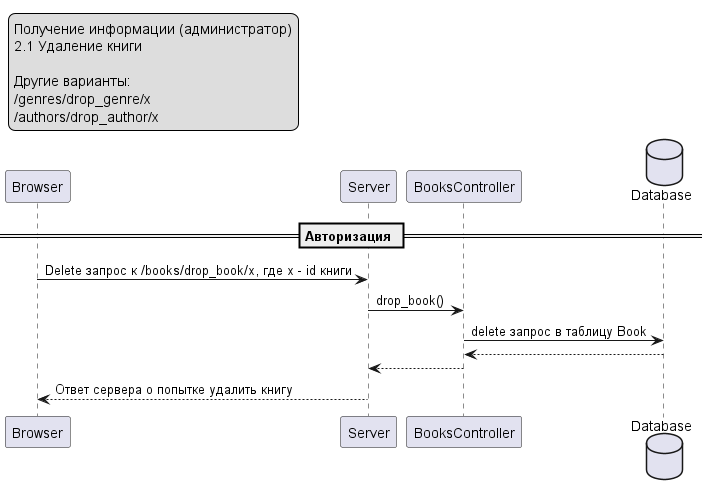

The diagram above was rendered by PlantUML. Its source (embedded in the PNG):
@startuml
legend top left
Получение информации (администратор)
2.1 Удаление книги

Другие варианты:
/genres/drop_genre/x
/authors/drop_author/x
endlegend

participant Browser as B
participant Server as S
participant BooksController as C
database    Database    as DB
== Авторизация ==
B -> S : Delete запрос к /books/drop_book/x, где x - id книги
S -> C : drop_book()
C -> DB : delete запрос в таблицу Book
DB --> C :
C --> S : 
S --> B : Ответ сервера о попытке удалить книгу
@enduml